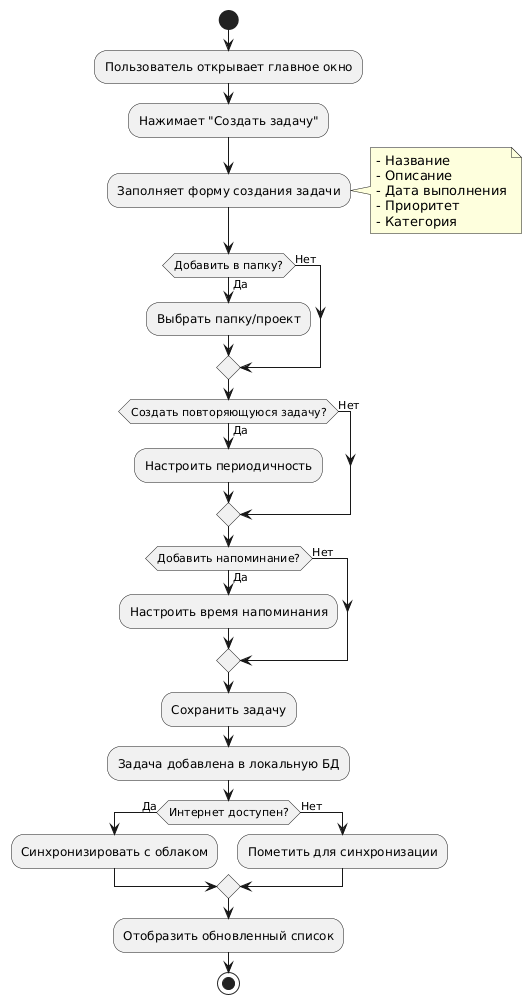

The diagram above was rendered by PlantUML. Its source (embedded in the PNG):
@startuml
start
:Пользователь открывает главное окно;
:Нажимает "Создать задачу";
:Заполняет форму создания задачи;
note right
  - Название
  - Описание
  - Дата выполнения
  - Приоритет
  - Категория
end note
if (Добавить в папку?) then (Да)
  :Выбрать папку/проект;
else (Нет)
endif
if (Создать повторяющуюся задачу?) then (Да)
  :Настроить периодичность;
else (Нет)
endif
if (Добавить напоминание?) then (Да)
  :Настроить время напоминания;
else (Нет)
endif
:Сохранить задачу;
:Задача добавлена в локальную БД;
if (Интернет доступен?) then (Да)
  :Синхронизировать с облаком;
else (Нет)
  :Пометить для синхронизации;
endif
:Отобразить обновленный список;
stop
@enduml